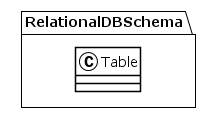

The diagram above was rendered by PlantUML. Its source (embedded in the PNG):
@startuml
!theme plain
package RelationalDBSchema {
class Table {
}
}
@enduml